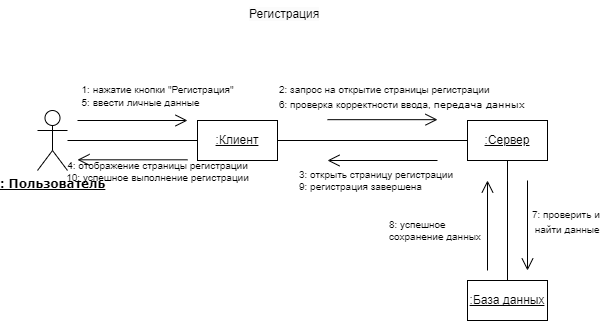

The diagram above was exported from draw.io. Its source (the exported page's mxGraphModel, read from the mxfile embedded in the PNG):
<mxGraphModel dx="891" dy="493" grid="1" gridSize="10" guides="1" tooltips="1" connect="1" arrows="1" fold="1" page="1" pageScale="1" pageWidth="1169" pageHeight="827" math="0" shadow="0">
  <root>
    <mxCell id="0" />
    <mxCell id="1" parent="0" />
    <mxCell id="ark8xDdJTR213ZF_4bXg-1" value="&lt;b style=&quot;font-family: Verdana;&quot;&gt;&lt;u&gt;: Пользователь&lt;/u&gt;&lt;/b&gt;" style="shape=umlActor;verticalLabelPosition=bottom;verticalAlign=top;html=1;outlineConnect=0;" parent="1" vertex="1">
      <mxGeometry x="220" y="140" width="30" height="60" as="geometry" />
    </mxCell>
    <mxCell id="ark8xDdJTR213ZF_4bXg-2" value="&lt;u&gt;:Клиент&lt;/u&gt;" style="rounded=0;whiteSpace=wrap;html=1;" parent="1" vertex="1">
      <mxGeometry x="380" y="150" width="80" height="40" as="geometry" />
    </mxCell>
    <mxCell id="ark8xDdJTR213ZF_4bXg-3" value=":Сервер" style="rounded=0;whiteSpace=wrap;html=1;fontStyle=4" parent="1" vertex="1">
      <mxGeometry x="650" y="150" width="80" height="40" as="geometry" />
    </mxCell>
    <mxCell id="ark8xDdJTR213ZF_4bXg-4" value=":База данных" style="rounded=0;whiteSpace=wrap;html=1;fontStyle=4" parent="1" vertex="1">
      <mxGeometry x="650" y="310" width="80" height="40" as="geometry" />
    </mxCell>
    <mxCell id="ark8xDdJTR213ZF_4bXg-5" value="" style="endArrow=none;html=1;rounded=0;" parent="1" source="ark8xDdJTR213ZF_4bXg-1" target="ark8xDdJTR213ZF_4bXg-2" edge="1">
      <mxGeometry width="50" height="50" relative="1" as="geometry">
        <mxPoint x="520" y="310" as="sourcePoint" />
        <mxPoint x="570" y="260" as="targetPoint" />
      </mxGeometry>
    </mxCell>
    <mxCell id="ark8xDdJTR213ZF_4bXg-6" value="" style="endArrow=none;html=1;rounded=0;" parent="1" source="ark8xDdJTR213ZF_4bXg-2" target="ark8xDdJTR213ZF_4bXg-3" edge="1">
      <mxGeometry width="50" height="50" relative="1" as="geometry">
        <mxPoint x="520" y="310" as="sourcePoint" />
        <mxPoint x="570" y="260" as="targetPoint" />
      </mxGeometry>
    </mxCell>
    <mxCell id="ark8xDdJTR213ZF_4bXg-7" value="" style="endArrow=none;html=1;rounded=0;" parent="1" source="ark8xDdJTR213ZF_4bXg-4" target="ark8xDdJTR213ZF_4bXg-3" edge="1">
      <mxGeometry width="50" height="50" relative="1" as="geometry">
        <mxPoint x="470" y="180" as="sourcePoint" />
        <mxPoint x="660" y="180" as="targetPoint" />
      </mxGeometry>
    </mxCell>
    <mxCell id="ark8xDdJTR213ZF_4bXg-8" value="" style="endArrow=open;html=1;rounded=0;endFill=0;strokeWidth=1;endSize=10;" parent="1" edge="1">
      <mxGeometry width="50" height="50" relative="1" as="geometry">
        <mxPoint x="260" y="150" as="sourcePoint" />
        <mxPoint x="370" y="150" as="targetPoint" />
      </mxGeometry>
    </mxCell>
    <mxCell id="ark8xDdJTR213ZF_4bXg-9" value="&lt;div style=&quot;text-align: left;&quot;&gt;&lt;font style=&quot;font-size: 10px; background-color: initial;&quot;&gt;1:&amp;nbsp;&lt;/font&gt;&lt;span style=&quot;font-size: 10px; background-color: initial;&quot;&gt;нажатие кнопки &quot;Регистрация&quot;&lt;/span&gt;&lt;/div&gt;&lt;font style=&quot;font-size: 10px;&quot;&gt;&lt;div style=&quot;text-align: left;&quot;&gt;&lt;span style=&quot;background-color: initial;&quot;&gt;5:&amp;nbsp;ввести личные данные&lt;/span&gt;&lt;/div&gt;&lt;/font&gt;" style="text;html=1;align=center;verticalAlign=middle;resizable=0;points=[];autosize=1;strokeColor=none;fillColor=none;" parent="1" vertex="1">
      <mxGeometry x="250" y="105" width="180" height="40" as="geometry" />
    </mxCell>
    <mxCell id="ark8xDdJTR213ZF_4bXg-10" value="" style="endArrow=open;html=1;rounded=0;endFill=0;strokeWidth=1;endSize=10;" parent="1" edge="1">
      <mxGeometry width="50" height="50" relative="1" as="geometry">
        <mxPoint x="510" y="149.17" as="sourcePoint" />
        <mxPoint x="620" y="149.17" as="targetPoint" />
      </mxGeometry>
    </mxCell>
    <mxCell id="ark8xDdJTR213ZF_4bXg-11" value="&lt;font style=&quot;font-size: 10px;&quot;&gt;&lt;font style=&quot;border-color: var(--border-color); font-size: 10px;&quot;&gt;2: запрос на открытие&amp;nbsp;&lt;/font&gt;страницы регистрации&lt;br&gt;6:&amp;nbsp;проверка корректности ввода,&amp;nbsp;&lt;span style=&quot;font-family: Verdana; background-color: initial;&quot;&gt;передача данных&lt;/span&gt;&lt;br&gt;&lt;/font&gt;" style="edgeLabel;html=1;align=left;verticalAlign=middle;resizable=0;points=[];fontSize=12;labelBackgroundColor=none;" parent="ark8xDdJTR213ZF_4bXg-10" connectable="0" vertex="1">
      <mxGeometry x="-0.2131" relative="1" as="geometry">
        <mxPoint x="-93" y="-24" as="offset" />
      </mxGeometry>
    </mxCell>
    <mxCell id="ark8xDdJTR213ZF_4bXg-12" value="" style="endArrow=open;html=1;rounded=0;endFill=0;strokeWidth=1;endSize=10;" parent="1" edge="1">
      <mxGeometry width="50" height="50" relative="1" as="geometry">
        <mxPoint x="710" y="210" as="sourcePoint" />
        <mxPoint x="710" y="300" as="targetPoint" />
      </mxGeometry>
    </mxCell>
    <mxCell id="ark8xDdJTR213ZF_4bXg-13" value="&lt;font style=&quot;font-size: 10px;&quot;&gt;&lt;font style=&quot;font-size: 10px;&quot;&gt;&lt;font style=&quot;font-size: 10px;&quot;&gt;&lt;font style=&quot;border-color: var(--border-color); font-size: 10px;&quot;&gt;7: проверить и&lt;br&gt;&amp;nbsp;найти&amp;nbsp;&lt;/font&gt;&lt;/font&gt;&lt;/font&gt;данные&lt;/font&gt;" style="edgeLabel;html=1;align=left;verticalAlign=middle;resizable=0;points=[];fontSize=12;labelBackgroundColor=none;" parent="ark8xDdJTR213ZF_4bXg-12" connectable="0" vertex="1">
      <mxGeometry x="-0.2131" relative="1" as="geometry">
        <mxPoint x="3" y="5" as="offset" />
      </mxGeometry>
    </mxCell>
    <mxCell id="ark8xDdJTR213ZF_4bXg-14" value="" style="endArrow=open;html=1;rounded=0;endFill=0;strokeWidth=1;endSize=10;" parent="1" edge="1">
      <mxGeometry width="50" height="50" relative="1" as="geometry">
        <mxPoint x="670" y="300" as="sourcePoint" />
        <mxPoint x="670" y="210" as="targetPoint" />
      </mxGeometry>
    </mxCell>
    <mxCell id="ark8xDdJTR213ZF_4bXg-15" value="8:&amp;nbsp;успешное &lt;br&gt;сохранение данных" style="edgeLabel;html=1;align=left;verticalAlign=middle;resizable=0;points=[];fontSize=10;labelBackgroundColor=none;" parent="ark8xDdJTR213ZF_4bXg-14" connectable="0" vertex="1">
      <mxGeometry x="-0.2131" relative="1" as="geometry">
        <mxPoint x="-100" y="-5" as="offset" />
      </mxGeometry>
    </mxCell>
    <mxCell id="ark8xDdJTR213ZF_4bXg-16" value="" style="endArrow=open;html=1;rounded=0;endFill=0;strokeWidth=1;endSize=10;" parent="1" edge="1">
      <mxGeometry width="50" height="50" relative="1" as="geometry">
        <mxPoint x="620" y="189.99999999999994" as="sourcePoint" />
        <mxPoint x="510" y="189.99999999999994" as="targetPoint" />
      </mxGeometry>
    </mxCell>
    <mxCell id="ark8xDdJTR213ZF_4bXg-17" value="&lt;font style=&quot;font-size: 10px;&quot;&gt;3: открыть страницу регистрации&lt;br&gt;9:&amp;nbsp;регистрация завершена&lt;/font&gt;" style="edgeLabel;html=1;align=left;verticalAlign=middle;resizable=0;points=[];fontSize=10;labelBackgroundColor=none;" parent="ark8xDdJTR213ZF_4bXg-16" connectable="0" vertex="1">
      <mxGeometry x="-0.2131" relative="1" as="geometry">
        <mxPoint x="-97" y="20" as="offset" />
      </mxGeometry>
    </mxCell>
    <mxCell id="ark8xDdJTR213ZF_4bXg-18" value="&lt;span style=&quot;color: rgb(0, 0, 0); font-family: Helvetica; font-size: 12px; font-style: normal; font-variant-ligatures: normal; font-variant-caps: normal; font-weight: 400; letter-spacing: normal; orphans: 2; text-align: center; text-indent: 0px; text-transform: none; widows: 2; word-spacing: 0px; -webkit-text-stroke-width: 0px; background-color: rgb(251, 251, 251); text-decoration-thickness: initial; text-decoration-style: initial; text-decoration-color: initial; float: none; display: inline !important;&quot;&gt;Регистрация&lt;/span&gt;" style="text;whiteSpace=wrap;html=1;" parent="1" vertex="1">
      <mxGeometry x="430" y="30" width="100" height="40" as="geometry" />
    </mxCell>
    <mxCell id="ark8xDdJTR213ZF_4bXg-19" value="" style="endArrow=open;html=1;rounded=0;endFill=0;strokeWidth=1;endSize=10;" parent="1" edge="1">
      <mxGeometry width="50" height="50" relative="1" as="geometry">
        <mxPoint x="370" y="189.30999999999995" as="sourcePoint" />
        <mxPoint x="260" y="189.30999999999995" as="targetPoint" />
      </mxGeometry>
    </mxCell>
    <mxCell id="ark8xDdJTR213ZF_4bXg-20" value="&lt;font style=&quot;font-size: 10px;&quot;&gt;4: отображение страницы регистрации&lt;br&gt;10:&amp;nbsp;успешное выполнение регистрации&lt;/font&gt;" style="edgeLabel;html=1;align=center;verticalAlign=middle;resizable=0;points=[];fontSize=10;labelBackgroundColor=none;" parent="ark8xDdJTR213ZF_4bXg-19" connectable="0" vertex="1">
      <mxGeometry x="-0.2131" relative="1" as="geometry">
        <mxPoint x="13" y="11" as="offset" />
      </mxGeometry>
    </mxCell>
  </root>
</mxGraphModel>